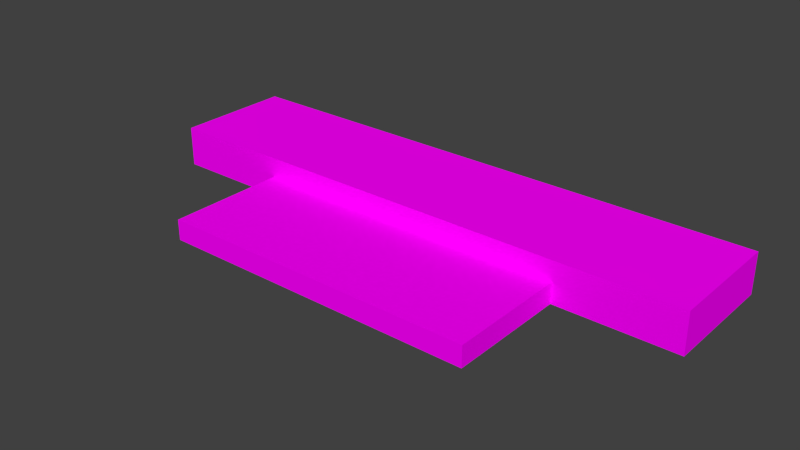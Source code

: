 # Source: io_bundled_connector.blend  (saved by Blender 3.1.7; exported with 4.5.12 LTS)
import bpy
from mathutils import Matrix  # noqa: F401  (used for matrix-valued properties, if any)

bpy.ops.wm.read_factory_settings(use_empty=True)
scene = bpy.context.scene
scene.name = 'Scene'

# ---- collections
col_collection_1 = bpy.data.collections.new('Collection 1'); scene.collection.children.link(col_collection_1)

# ---- images (referenced by path relative to the original .blend; pixels are not part of the script)
import os
ASSET_DIR = os.environ.get("B2B_ASSET_DIR", "")  # directory of the original .blend (textures are referenced by path, not embedded)
HERE = os.path.dirname(os.path.abspath(__file__))  # packed textures are extracted next to this script under _unpacked/

def load_image(name, relpath, width, height, colorspace="sRGB"):
    """Load a texture the original file referenced (path relative to the .blend, or extracted next to this script)."""
    p = next((c for c in (os.path.join(HERE, relpath), os.path.join(ASSET_DIR, relpath)) if relpath and os.path.exists(c)), "")
    if p:
        img = bpy.data.images.load(p, check_existing=True)
        img.name = name
    else:  # same state as the original file: an image datablock whose file is absent (Cycles renders it pink)
        img = bpy.data.images.new(name, width, height)
        img.source = "FILE"
        img.filepath = "//" + (relpath or name)
    img.colorspace_settings.name = colorspace
    return img
img_io_bundled_connector_png = load_image('io_bundled_connector.png', 'io_bundled_connector.png', 1024, 1024, 'sRGB')

# ---- materials (node trees are filled in below, after node groups)
mat_material = bpy.data.materials.new('Material')
mat_material.alpha_threshold = 0.0
mat_material.use_transparent_shadow = False
mat_material.roughness = 0.5
mat_material.line_color = (0.0, 0.0, 0.0, 1.0)

# ---- material node trees
mat_material.use_nodes = True; mat_material.node_tree.nodes.clear()
_N = mat_material.node_tree.nodes; _L = mat_material.node_tree.links
n0 = _N.new('ShaderNodeOutputMaterial'); n0.name = 'Material Output'; n0.location = (300, 300)
n1 = _N.new('ShaderNodeTexImage'); n1.name = 'Image Texture'; n1.location = (-280, 260)
n1.image = img_io_bundled_connector_png
n1.interpolation = 'Closest'
n2 = _N.new('ShaderNodeBsdfDiffuse'); n2.name = 'Diffuse BSDF'; n2.location = (10, 300)
_L.new(n2.outputs[0], n0.inputs[0])
_L.new(n1.outputs[0], n2.inputs[0])
n0.is_active_output = True

# ---- world
world_world = bpy.data.worlds.new('World'); scene.world = world_world
world_world.color = (0.05088, 0.05088, 0.05088)
world_world.use_sun_shadow = False
world_world.sun_shadow_jitter_overblur = 0.0
world_world.cycles.sampling_method = 'MANUAL'
world_world.cycles.sample_map_resolution = 256

# ---- meshes
me_connector = bpy.data.meshes.new('connector')
me_connector.from_pydata([(-0.4375, -0.5001, -0.0625), (-0.4375, -0.5001, 0.001), (0.4375, -0.5001, -0.0625), (0.4375, -0.5001, 0.001), (-0.4375, -0.3125, -0.0625), (-0.4375, -0.3125, 0.001), (0.4375, -0.3125, -0.0625), (0.4375, -0.3125, 0.001)], [], [(2, 3, 1, 0), (6, 4, 5, 7), (2, 6, 7, 3), (1, 5, 4, 0), (0, 4, 6, 2)])
_uv = me_connector.uv_layers.new(name='UVMap')
_uv.uv.foreach_set('vector', [0.4688, 0.9688, 0.4688, 1.0, 0.03125, 1.0, 0.03125, 0.9688, 0.4688, 0.875, 0.03125, 0.875, 0.03125, 0.8438, 0.4688, 0.8438, 0.4688, 0.9688, 0.4688, 0.875, 0.5, 0.875, 0.5, 0.9688, 0.0, 0.9688, 0.0, 0.875, 0.03125, 0.875, 0.03125, 0.9688, 0.03125, 0.9688, 0.03125, 0.875, 0.4688, 0.875, 0.4688, 0.9688])
me_connector.materials.append(mat_material)
me_connector.use_remesh_fix_poles = True
me_connector.use_remesh_preserve_attributes = False
me_connector.update()
me_wire = bpy.data.meshes.new('wire')
me_wire.from_pydata([(-0.03025, -0.25, -0.001), (-0.03025, -0.25, 0.03125), (-0.2188, -0.25, -0.001), (-0.2188, -0.25, 0.03125), (-0.03025, 0.25, -0.001), (-0.03025, 0.25, 0.03125), (-0.2188, 0.25, -0.001), (-0.2188, 0.25, 0.03125)], [], [(0, 1, 3, 2), (6, 7, 5, 4), (4, 5, 1, 0), (7, 3, 1, 5)])
_uv = me_wire.uv_layers.new(name='UVMap')
_uv.uv.foreach_set('vector', [0.0, 0.5938, 0.03125, 0.5938, 0.03125, 0.7812, 0.0, 0.7812, 0.5625, 0.7812, 0.5312, 0.7812, 0.5312, 0.5938, 0.5625, 0.5938, 0.5312, 0.5625, 0.5312, 0.5938, 0.03125, 0.5938, 0.03125, 0.5625, 0.5312, 0.7812, 0.03125, 0.7812, 0.03125, 0.5938, 0.5312, 0.5938])
me_wire.materials.append(mat_material)
me_wire.use_remesh_fix_poles = True
me_wire.use_remesh_preserve_attributes = False
me_wire.update()

# ---- objects
ob_connector = bpy.data.objects.new('connector', me_connector)
ob_wire = bpy.data.objects.new('wire', me_wire)

# ---- transforms, parenting, visibility, modifiers, constraints
ob_connector.location = (0.0, 0.0, 0.0)
ob_connector.rotation_euler = (-3.142, -0.0, 0.0)
ob_wire.location = (5.96e-08, 0.09375, -4.47e-08)
ob_wire.rotation_euler = (0.0, -0.0, -1.571)

# ---- collection membership
scene.collection.objects.link(ob_connector)
scene.collection.objects.link(ob_wire)

# ---- scene / render settings (as saved in the file)
scene.frame_start = 1; scene.frame_end = 250; scene.frame_set(223)
scene.render.engine = 'BLENDER_EEVEE_NEXT'
scene.render.image_settings.color_mode = 'RGB'
scene.render.image_settings.compression = 90
scene.render.resolution_percentage = 50
scene.render.dither_intensity = 0.0
scene.cycles.use_denoising = False
scene.cycles.samples = 10
scene.cycles.sampling_pattern = 'TABULATED_SOBOL'
scene.cycles.light_sampling_threshold = 0.0
scene.cycles.use_adaptive_sampling = False
scene.cycles.use_light_tree = False
scene.cycles.blur_glossy = 0.0
scene.cycles.pixel_filter_type = 'GAUSSIAN'
scene.cycles.sample_clamp_indirect = 0.0
scene.view_settings.view_transform = 'Standard'
bpy.context.view_layer.update()

# ---- added for rendering (the .blend has no active camera and no usable light): camera, sun
cam_auto = bpy.data.cameras.new('AutoCamera')
cam_auto.lens = 50.0
cam_auto.sensor_width = 36.0
cam_auto.clip_end = 1000.0
ob_auto_camera = bpy.data.objects.new('AutoCamera', cam_auto)
scene.collection.objects.link(ob_auto_camera)
ob_auto_camera.location = (0.883146, -0.747725, 0.737266)
ob_auto_camera.rotation_euler = (1.09748, -7.21219e-08, 0.694738)
scene.camera = ob_auto_camera
light_auto_sun = bpy.data.lights.new('AutoSun', 'SUN')
light_auto_sun.energy = 3.0
light_auto_sun.angle = 0.0523599
ob_auto_sun = bpy.data.objects.new('AutoSun', light_auto_sun)
scene.collection.objects.link(ob_auto_sun)
ob_auto_sun.rotation_euler = (0.872665, 0.174533, 0.523599)
bpy.context.view_layer.update()
